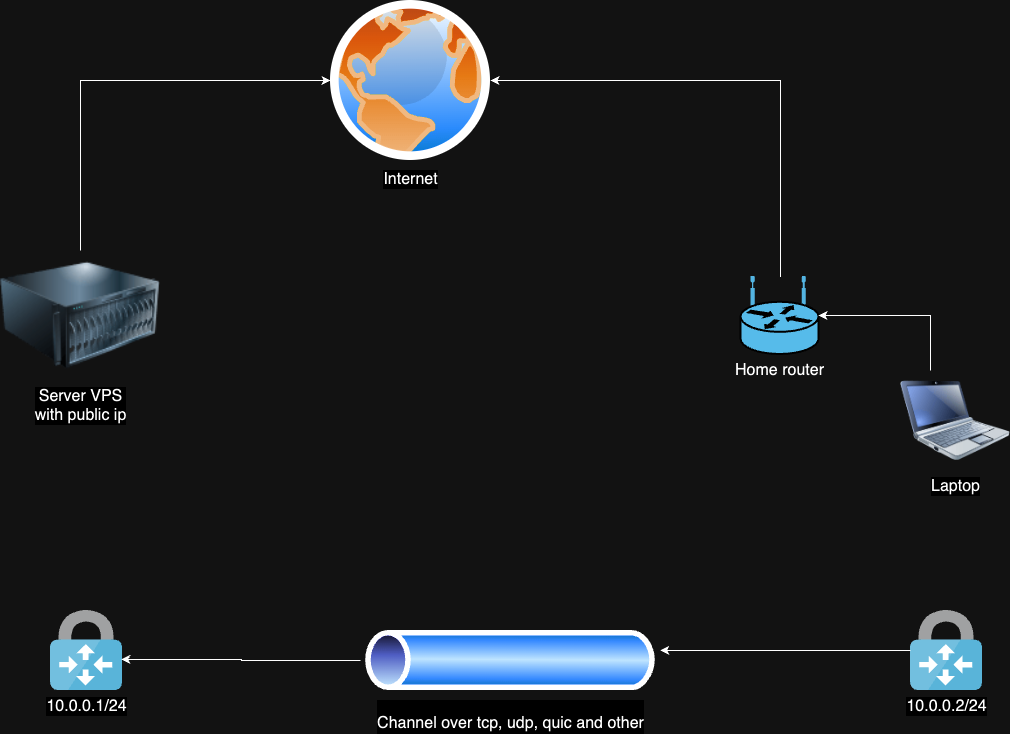

The diagram above was exported from draw.io. Its source (the exported page's mxGraphModel, read from the mxfile embedded in the PNG):
<mxGraphModel dx="1514" dy="917" grid="1" gridSize="10" guides="1" tooltips="1" connect="1" arrows="1" fold="1" page="1" pageScale="1" pageWidth="827" pageHeight="1169" math="0" shadow="0">
  <root>
    <mxCell id="0" />
    <mxCell id="1" parent="0" />
    <mxCell id="U0mERu70pU32ChhmPb1z-5" style="edgeStyle=orthogonalEdgeStyle;rounded=0;orthogonalLoop=1;jettySize=auto;html=1;entryX=1;entryY=0.5;entryDx=0;entryDy=0;" edge="1" parent="1" source="U0mERu70pU32ChhmPb1z-1" target="U0mERu70pU32ChhmPb1z-4">
      <mxGeometry relative="1" as="geometry">
        <Array as="points">
          <mxPoint x="800" y="230" />
        </Array>
      </mxGeometry>
    </mxCell>
    <mxCell id="U0mERu70pU32ChhmPb1z-1" value="&lt;font style=&quot;font-size: 16px;&quot;&gt;Home router&lt;/font&gt;" style="shape=mxgraph.cisco.routers.wireless_router;sketch=0;html=1;pointerEvents=1;dashed=0;fillColor=#036897;strokeColor=#ffffff;strokeWidth=2;verticalLabelPosition=bottom;verticalAlign=top;align=center;outlineConnect=0;" vertex="1" parent="1">
      <mxGeometry x="760" y="426.5" width="78" height="77" as="geometry" />
    </mxCell>
    <mxCell id="U0mERu70pU32ChhmPb1z-3" style="edgeStyle=orthogonalEdgeStyle;rounded=0;orthogonalLoop=1;jettySize=auto;html=1;" edge="1" parent="1" source="U0mERu70pU32ChhmPb1z-2" target="U0mERu70pU32ChhmPb1z-1">
      <mxGeometry relative="1" as="geometry">
        <Array as="points">
          <mxPoint x="950" y="465" />
        </Array>
      </mxGeometry>
    </mxCell>
    <mxCell id="U0mERu70pU32ChhmPb1z-2" value="&lt;font style=&quot;font-size: 16px;&quot;&gt;Laptop&lt;/font&gt;" style="image;html=1;image=img/lib/clip_art/computers/Netbook_128x128.png" vertex="1" parent="1">
      <mxGeometry x="920" y="520" width="110" height="100" as="geometry" />
    </mxCell>
    <mxCell id="U0mERu70pU32ChhmPb1z-4" value="&lt;font style=&quot;font-size: 16px;&quot;&gt;Internet&lt;/font&gt;" style="image;aspect=fixed;perimeter=ellipsePerimeter;html=1;align=center;shadow=0;dashed=0;spacingTop=3;image=img/lib/active_directory/internet_globe.svg;" vertex="1" parent="1">
      <mxGeometry x="350" y="150" width="160" height="160" as="geometry" />
    </mxCell>
    <mxCell id="U0mERu70pU32ChhmPb1z-8" style="edgeStyle=orthogonalEdgeStyle;rounded=0;orthogonalLoop=1;jettySize=auto;html=1;entryX=0;entryY=0.5;entryDx=0;entryDy=0;" edge="1" parent="1" source="U0mERu70pU32ChhmPb1z-6" target="U0mERu70pU32ChhmPb1z-4">
      <mxGeometry relative="1" as="geometry">
        <Array as="points">
          <mxPoint x="100" y="230" />
        </Array>
      </mxGeometry>
    </mxCell>
    <mxCell id="U0mERu70pU32ChhmPb1z-6" value="&lt;font style=&quot;font-size: 16px;&quot;&gt;Server VPS&lt;/font&gt;&lt;div style=&quot;font-size: 16px;&quot;&gt;&lt;font style=&quot;font-size: 16px;&quot;&gt;with public ip&lt;/font&gt;&lt;/div&gt;" style="image;html=1;image=img/lib/clip_art/computers/Server_128x128.png" vertex="1" parent="1">
      <mxGeometry x="20" y="400" width="160" height="130" as="geometry" />
    </mxCell>
    <mxCell id="U0mERu70pU32ChhmPb1z-9" value="&lt;span style=&quot;font-size: 16px;&quot;&gt;10.0.0.1/24&lt;/span&gt;" style="image;sketch=0;aspect=fixed;html=1;points=[];align=center;fontSize=12;image=img/lib/mscae/VPN_Gateway.svg;" vertex="1" parent="1">
      <mxGeometry x="70" y="760" width="72" height="80" as="geometry" />
    </mxCell>
    <mxCell id="U0mERu70pU32ChhmPb1z-10" value="&lt;span style=&quot;font-size: 16px;&quot;&gt;10.0.0.2/24&lt;/span&gt;" style="image;sketch=0;aspect=fixed;html=1;points=[];align=center;fontSize=12;image=img/lib/mscae/VPN_Gateway.svg;" vertex="1" parent="1">
      <mxGeometry x="930" y="760" width="72" height="80" as="geometry" />
    </mxCell>
    <mxCell id="U0mERu70pU32ChhmPb1z-11" value="&lt;div&gt;&lt;br&gt;&lt;/div&gt;&lt;div style=&quot;font-size: 16px;&quot;&gt;Channel over tcp, udp, quic and other&lt;/div&gt;" style="image;aspect=fixed;perimeter=ellipsePerimeter;html=1;align=center;shadow=0;dashed=0;spacingTop=3;image=img/lib/active_directory/tunnel.svg;" vertex="1" parent="1">
      <mxGeometry x="380" y="780" width="300" height="60" as="geometry" />
    </mxCell>
    <mxCell id="U0mERu70pU32ChhmPb1z-13" style="edgeStyle=orthogonalEdgeStyle;rounded=0;orthogonalLoop=1;jettySize=auto;html=1;entryX=0.999;entryY=0.333;entryDx=0;entryDy=0;entryPerimeter=0;" edge="1" parent="1" source="U0mERu70pU32ChhmPb1z-10" target="U0mERu70pU32ChhmPb1z-11">
      <mxGeometry relative="1" as="geometry" />
    </mxCell>
    <mxCell id="U0mERu70pU32ChhmPb1z-15" style="edgeStyle=orthogonalEdgeStyle;rounded=0;orthogonalLoop=1;jettySize=auto;html=1;entryX=0.983;entryY=0.613;entryDx=0;entryDy=0;entryPerimeter=0;" edge="1" parent="1" source="U0mERu70pU32ChhmPb1z-11" target="U0mERu70pU32ChhmPb1z-9">
      <mxGeometry relative="1" as="geometry" />
    </mxCell>
  </root>
</mxGraphModel>